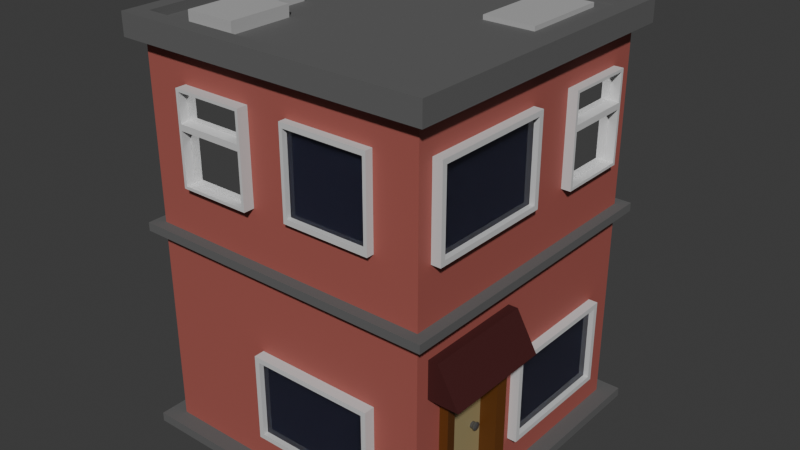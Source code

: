 # Source: Basic_House.blend  (saved by Blender 4.3.34; exported with 4.5.12 LTS)
import bpy
from mathutils import Matrix  # noqa: F401  (used for matrix-valued properties, if any)

bpy.ops.wm.read_factory_settings(use_empty=True)
scene = bpy.context.scene
scene.name = 'Scene'

# ---- collections
col_collection = bpy.data.collections.new('Collection'); scene.collection.children.link(col_collection)

# ---- materials (node trees are filled in below, after node groups)
mat_building = bpy.data.materials.new('Building')
mat_window_sill = bpy.data.materials.new('Window Sill')
mat_window = bpy.data.materials.new('Window')
mat_foundation = bpy.data.materials.new('Foundation')
mat_boxes = bpy.data.materials.new('Boxes')
mat_frame = bpy.data.materials.new('Frame')
mat_door = bpy.data.materials.new('Door')
mat_handle = bpy.data.materials.new('Handle')
mat_cover = bpy.data.materials.new('Cover')

# ---- material node trees
mat_building.use_nodes = True; mat_building.node_tree.nodes.clear()
_N = mat_building.node_tree.nodes; _L = mat_building.node_tree.links
n0 = _N.new('ShaderNodeBsdfPrincipled'); n0.name = 'Principled BSDF'; n0.location = (10, 300)
n0.inputs[0].default_value = (0.3784, 0.09809, 0.08064, 1.0)
n0.inputs[2].default_value = 0.6529
n1 = _N.new('ShaderNodeOutputMaterial'); n1.name = 'Material Output'; n1.location = (300, 300)
_L.new(n0.outputs[0], n1.inputs[0])
n1.is_active_output = True
mat_window_sill.use_nodes = True; mat_window_sill.node_tree.nodes.clear()
_N = mat_window_sill.node_tree.nodes; _L = mat_window_sill.node_tree.links
n0 = _N.new('ShaderNodeBsdfPrincipled'); n0.name = 'Principled BSDF'; n0.location = (10, 300)
n0.inputs[0].default_value = (0.6376, 0.6376, 0.6376, 1.0)
n1 = _N.new('ShaderNodeOutputMaterial'); n1.name = 'Material Output'; n1.location = (300, 300)
_L.new(n0.outputs[0], n1.inputs[0])
n1.is_active_output = True
mat_window.use_nodes = True; mat_window.node_tree.nodes.clear()
_N = mat_window.node_tree.nodes; _L = mat_window.node_tree.links
n0 = _N.new('ShaderNodeBsdfPrincipled'); n0.name = 'Principled BSDF'; n0.location = (10, 300)
n0.inputs[0].default_value = (0.08943, 0.3421, 0.8004, 1.0)
n0.inputs[2].default_value = 0.0
n0.inputs[18].default_value = 1.0
n1 = _N.new('ShaderNodeOutputMaterial'); n1.name = 'Material Output'; n1.location = (300, 300)
_L.new(n0.outputs[0], n1.inputs[0])
n1.is_active_output = True
mat_foundation.use_nodes = True; mat_foundation.node_tree.nodes.clear()
_N = mat_foundation.node_tree.nodes; _L = mat_foundation.node_tree.links
n0 = _N.new('ShaderNodeBsdfPrincipled'); n0.name = 'Principled BSDF'; n0.location = (10, 300)
n0.inputs[0].default_value = (0.117, 0.117, 0.117, 1.0)
n0.inputs[2].default_value = 0.7962
n1 = _N.new('ShaderNodeOutputMaterial'); n1.name = 'Material Output'; n1.location = (300, 300)
_L.new(n0.outputs[0], n1.inputs[0])
n1.is_active_output = True
mat_boxes.use_nodes = True; mat_boxes.node_tree.nodes.clear()
_N = mat_boxes.node_tree.nodes; _L = mat_boxes.node_tree.links
n0 = _N.new('ShaderNodeBsdfPrincipled'); n0.name = 'Principled BSDF'; n0.location = (10, 300)
n0.inputs[0].default_value = (0.4293, 0.4293, 0.4293, 1.0)
n0.inputs[2].default_value = 0.7962
n1 = _N.new('ShaderNodeOutputMaterial'); n1.name = 'Material Output'; n1.location = (300, 300)
_L.new(n0.outputs[0], n1.inputs[0])
n1.is_active_output = True
mat_frame.use_nodes = True; mat_frame.node_tree.nodes.clear()
_N = mat_frame.node_tree.nodes; _L = mat_frame.node_tree.links
n0 = _N.new('ShaderNodeBsdfPrincipled'); n0.name = 'Principled BSDF'; n0.location = (10, 300)
n0.inputs[0].default_value = (0.117, 0.03624, 0.00216, 1.0)
n0.inputs[2].default_value = 0.6146
n1 = _N.new('ShaderNodeOutputMaterial'); n1.name = 'Material Output'; n1.location = (300, 300)
_L.new(n0.outputs[0], n1.inputs[0])
n1.is_active_output = True
mat_door.use_nodes = True; mat_door.node_tree.nodes.clear()
_N = mat_door.node_tree.nodes; _L = mat_door.node_tree.links
n0 = _N.new('ShaderNodeBsdfPrincipled'); n0.name = 'Principled BSDF'; n0.location = (10, 300)
n0.inputs[0].default_value = (0.3544, 0.2877, 0.142, 1.0)
n1 = _N.new('ShaderNodeOutputMaterial'); n1.name = 'Material Output'; n1.location = (300, 300)
_L.new(n0.outputs[0], n1.inputs[0])
n1.is_active_output = True
mat_handle.use_nodes = True; mat_handle.node_tree.nodes.clear()
_N = mat_handle.node_tree.nodes; _L = mat_handle.node_tree.links
n0 = _N.new('ShaderNodeBsdfPrincipled'); n0.name = 'Principled BSDF'; n0.location = (10, 300)
n0.inputs[0].default_value = (0.1255, 0.1255, 0.1255, 1.0)
n0.inputs[1].default_value = 0.4777
n0.inputs[2].default_value = 0.1561
n1 = _N.new('ShaderNodeOutputMaterial'); n1.name = 'Material Output'; n1.location = (300, 300)
_L.new(n0.outputs[0], n1.inputs[0])
n1.is_active_output = True
mat_cover.use_nodes = True; mat_cover.node_tree.nodes.clear()
_N = mat_cover.node_tree.nodes; _L = mat_cover.node_tree.links
n0 = _N.new('ShaderNodeBsdfPrincipled'); n0.name = 'Principled BSDF'; n0.location = (10, 300)
n0.inputs[0].default_value = (0.0509, 0.003313, 0.003313, 1.0)
n0.inputs[2].default_value = 0.8312
n1 = _N.new('ShaderNodeOutputMaterial'); n1.name = 'Material Output'; n1.location = (300, 300)
_L.new(n0.outputs[0], n1.inputs[0])
n1.is_active_output = True

# ---- world
world_world = bpy.data.worlds.new('World'); scene.world = world_world
world_world.use_nodes = True; world_world.node_tree.nodes.clear()
_N = world_world.node_tree.nodes; _L = world_world.node_tree.links
n0 = _N.new('ShaderNodeOutputWorld'); n0.name = 'World Output'; n0.location = (300, 300)
n1 = _N.new('ShaderNodeBackground'); n1.name = 'Background'; n1.location = (10, 300)
n1.inputs[0].default_value = (0.05088, 0.05088, 0.05088, 1.0)
_L.new(n1.outputs[0], n0.inputs[0])
n0.is_active_output = True
world_world.color = (0.05088, 0.05088, 0.05088)
world_world.sun_shadow_jitter_overblur = 0.0

# ---- meshes
me_cube = bpy.data.meshes.new('Cube')
me_cube.from_pydata([(-1.0, -1.0, 0.005343), (-1.0, -1.0, 2.633), (-1.0, 1.0, 0.005343), (-1.0, 1.0, 2.633), (1.0, -1.0, 0.005343), (1.0, -1.0, 2.633), (1.0, 1.0, 0.005343), (1.0, 1.0, 2.633), (-1.111, -1.111, 0.005343), (-1.111, 1.111, 0.005343), (1.111, -1.111, 0.005343), (1.111, 1.111, 0.005343), (-1.111, -1.111, 0.005343), (-1.111, 1.111, 0.005343), (1.111, -1.111, 0.005343), (1.111, 1.111, 0.005343), (-1.111, -1.111, -0.05786), (-1.111, 1.111, -0.05786), (1.111, -1.111, -0.05786), (1.111, 1.111, -0.05786), (-1.0, -1.0, 1.448), (-1.0, 1.0, 1.448), (1.0, 1.0, 1.448), (1.0, -1.0, 1.448), (-1.0, 1.0, 1.39), (1.0, 1.0, 1.39), (1.0, -1.0, 1.39), (-1.0, -1.0, 1.39), (-1.075, -1.075, 1.39), (-1.075, -1.075, 1.448), (1.075, -1.075, 1.448), (1.075, 1.075, 1.448), (-1.075, 1.075, 1.448), (-1.075, 1.075, 1.39), (1.075, 1.075, 1.39), (1.075, -1.075, 1.39), (-1.088, -1.088, 2.633), (-1.088, 1.088, 2.633), (1.088, 1.088, 2.633), (1.088, -1.088, 2.633), (-0.9782, -0.9782, 2.785), (-0.9782, 0.9782, 2.785), (0.9782, 0.9782, 2.785), (0.9782, -0.9782, 2.785), (-1.088, -1.088, 2.785), (-1.088, 1.088, 2.785), (1.088, 1.088, 2.785), (1.088, -1.088, 2.785), (-0.9782, -0.9782, 2.727), (-0.9782, 0.9782, 2.727), (0.9782, 0.9782, 2.727), (0.9782, -0.9782, 2.727), (-0.4101, -0.4348, 2.807), (-0.4101, -0.8775, 2.807), (-0.7612, -0.8775, 2.807), (-0.7612, -0.4348, 2.807), (-0.4101, -0.4348, 2.713), (-0.4101, -0.8775, 2.713), (-0.7612, -0.8775, 2.713), (-0.7612, -0.4348, 2.713), (-0.5794, -0.1368, 2.791), (-0.5794, -0.3511, 2.791), (-0.7494, -0.3511, 2.791), (-0.7494, -0.1368, 2.791), (-0.5794, -0.1368, 2.708), (-0.5794, -0.3511, 2.708), (-0.7494, -0.3511, 2.708), (-0.7494, -0.1368, 2.708), (-0.6681, 1.055, 0.2414), (-0.6681, 1.055, 0.8391), (0.7072, 1.055, 0.2414), (0.7072, 1.055, 0.8391), (-0.615, 1.055, 0.2753), (0.654, 1.055, 0.2753), (0.654, 1.055, 0.8052), (-0.615, 1.055, 0.8052), (-0.615, 1.019, 0.2753), (0.654, 1.019, 0.2753), (0.654, 1.019, 0.8052), (-0.615, 1.019, 0.8052), (0.8156, 0.8562, 2.757), (0.8156, 0.2345, 2.757), (0.4644, 0.2345, 2.757), (0.4644, 0.8562, 2.757), (0.8156, 0.2345, 2.644), (0.8156, 0.8562, 2.644), (0.4644, 0.2345, 2.644), (0.4644, 0.8562, 2.644), (-1.0, -0.7583, 0.005343), (-1.0, -0.7583, 2.633), (1.0, -0.7583, 0.005343), (1.0, -0.7583, 2.633), (-1.111, -0.8427, 0.005343), (1.111, -0.8427, 0.005343), (-1.111, -0.8427, 0.005343), (1.111, -0.8427, 0.005343), (-1.111, -0.8427, -0.05786), (1.111, -0.8427, -0.05786), (1.0, -0.7583, 1.448), (-1.0, -0.7583, 1.448), (-1.0, -0.7583, 1.39), (1.0, -0.7583, 1.39), (1.075, -0.8154, 1.448), (-1.075, -0.8154, 1.448), (-1.075, -0.8154, 1.39), (1.075, -0.8154, 1.39), (-1.088, -0.8254, 2.633), (1.088, -0.8254, 2.633), (-1.088, -0.8254, 2.785), (1.088, -0.8254, 2.785), (-0.9782, -0.7418, 2.785), (0.9782, -0.7418, 2.785), (-0.9782, -0.7418, 2.727), (0.9782, -0.7418, 2.727), (-1.0, -0.2748, 2.633), (1.0, -0.2748, 0.005343), (1.111, -0.3054, 0.005343), (1.111, -0.3054, 0.005343), (1.111, -0.3054, -0.05786), (-1.0, -0.2748, 1.448), (-1.0, -0.2748, 1.39), (-1.075, -0.2955, 1.448), (-1.075, -0.2955, 1.39), (-1.088, -0.2991, 2.633), (-1.088, -0.2991, 2.785), (-0.9782, -0.2688, 2.785), (-0.9782, -0.2688, 2.727), (-1.0, -0.2748, 0.005343), (1.0, -0.2748, 2.633), (-1.111, -0.3054, 0.005343), (-1.111, -0.3054, 0.005343), (-1.111, -0.3054, -0.05786), (1.0, -0.2748, 1.448), (1.0, -0.2748, 1.39), (1.075, -0.2955, 1.448), (1.075, -0.2955, 1.39), (1.088, -0.2991, 2.633), (1.088, -0.2991, 2.785), (0.9782, -0.2688, 2.785), (0.9782, -0.2688, 2.727), (-1.0, 1.0, 0.9193), (1.0, 1.0, 0.9193), (1.0, -1.0, 0.9193), (-1.0, -1.0, 0.9193), (1.0, -0.7583, 0.9193), (-1.0, -0.7583, 0.9193), (1.0, -0.2748, 0.9193), (-1.0, -0.2748, 0.9193), (0.9308, -0.7583, 0.9193), (0.9308, -0.7583, 0.005343), (0.9308, -0.2748, 0.005343), (0.9308, -0.2748, 0.9193), (0.871, -0.7997, -0.04416), (0.871, -0.2334, -0.04416), (0.871, -0.7997, 0.9688), (0.871, -0.2334, 0.9688), (1.06, -0.7997, 0.9688), (1.06, -0.7997, -0.04416), (1.06, -0.2334, -0.04416), (1.06, -0.2334, 0.9688), (0.871, -0.7997, 0.9688), (0.871, -0.7997, -0.01548), (0.871, -0.2334, 0.9688), (0.871, -0.2334, -0.01548), (1.06, -0.7997, 0.9688), (1.06, -0.7997, -0.01548), (1.06, -0.2334, 0.9688), (1.06, -0.2334, -0.01548), (0.8817, -0.7232, 0.9114), (0.8817, -0.7232, -0.01548), (0.8817, -0.3098, 0.9114), (0.8817, -0.3098, -0.01548), (1.049, -0.7232, 0.9114), (1.049, -0.7232, -0.01548), (1.049, -0.3098, 0.9114), (1.049, -0.3098, -0.01548), (0.8886, -0.3642, 0.4799), (0.9348, -0.3642, 0.4799), (0.8886, -0.371, 0.4636), (0.9348, -0.371, 0.4636), (0.8886, -0.3873, 0.4568), (0.9348, -0.3873, 0.4568), (0.8886, -0.4037, 0.4636), (0.9348, -0.4037, 0.4636), (0.8886, -0.4104, 0.4799), (0.9348, -0.4104, 0.4799), (0.8886, -0.4037, 0.4963), (0.9348, -0.4037, 0.4963), (0.8886, -0.3873, 0.503), (0.9348, -0.3873, 0.503), (0.8886, -0.371, 0.4963), (0.9348, -0.371, 0.4963), (0.9348, -0.371, 0.4636), (0.9348, -0.3642, 0.4799), (0.9348, -0.3873, 0.4568), (0.9348, -0.4037, 0.4636), (0.9348, -0.4104, 0.4799), (0.9348, -0.4037, 0.4963), (0.9348, -0.3873, 0.503), (0.9348, -0.371, 0.4963), (0.9348, -0.371, 0.4636), (0.9348, -0.3642, 0.4799), (0.9348, -0.3873, 0.4568), (0.9348, -0.4037, 0.4636), (0.9348, -0.4104, 0.4799), (0.9348, -0.4037, 0.4963), (0.9348, -0.3873, 0.503), (0.9348, -0.371, 0.4963), (0.9466, -0.371, 0.4636), (0.9466, -0.3642, 0.4799), (0.9466, -0.3873, 0.4568), (0.9466, -0.4037, 0.4636), (0.9466, -0.4104, 0.4799), (0.9466, -0.4037, 0.4963), (0.9466, -0.3873, 0.503), (0.9466, -0.371, 0.4963), (0.9466, -0.371, 0.4636), (0.9466, -0.3642, 0.4799), (0.9466, -0.3873, 0.4568), (0.9466, -0.4037, 0.4636), (0.9466, -0.4104, 0.4799), (0.9466, -0.4037, 0.4963), (0.9466, -0.3873, 0.503), (0.9466, -0.371, 0.4963), (0.9466, -0.371, 0.4636), (0.9466, -0.3642, 0.4799), (0.9466, -0.3873, 0.4568), (0.9466, -0.4037, 0.4636), (0.9466, -0.4104, 0.4799), (0.9466, -0.4037, 0.4963), (0.9466, -0.3873, 0.503), (0.9466, -0.371, 0.4963), (0.9541, -0.367, 0.4596), (0.9541, -0.3586, 0.4799), (0.9541, -0.3873, 0.4512), (0.9541, -0.4077, 0.4596), (0.9541, -0.4161, 0.4799), (0.9541, -0.4077, 0.5002), (0.9541, -0.3873, 0.5087), (0.9541, -0.367, 0.5002), (0.9649, -0.367, 0.4596), (0.9649, -0.3586, 0.4799), (0.9649, -0.3873, 0.4512), (0.9649, -0.4077, 0.4596), (0.9649, -0.4161, 0.4799), (0.9649, -0.4077, 0.5002), (0.9649, -0.3873, 0.5087), (0.9649, -0.367, 0.5002), (0.9709, -0.3775, 0.47), (0.9709, -0.3734, 0.4799), (0.9709, -0.3873, 0.4659), (0.9709, -0.3972, 0.47), (0.9709, -0.4013, 0.4799), (0.9709, -0.3972, 0.4898), (0.9709, -0.3873, 0.4939), (0.9709, -0.3775, 0.4898), (1.064, -0.1024, 0.8391), (1.064, -0.1024, 0.2414), (1.064, 0.7757, 0.8391), (1.064, 0.7757, 0.2414), (1.064, 0.7418, 0.8052), (1.064, -0.06846, 0.8052), (1.064, -0.06846, 0.2753), (1.064, 0.7418, 0.2753), (1.028, 0.7418, 0.8052), (1.028, -0.06846, 0.8052), (1.028, -0.06846, 0.2753), (1.028, 0.7418, 0.2753), (0.6788, -0.1024, 0.8391), (0.6788, -0.1024, 0.2414), (0.6788, 0.7757, 0.8391), (0.6788, 0.7757, 0.2414), (0.7072, 0.6698, 0.8391), (0.7072, 0.6698, 0.2414), (-0.6681, 0.6698, 0.8391), (-0.6681, 0.6698, 0.2414), (-0.6886, -0.6557, 0.3033), (-0.6886, -0.6557, 0.901), (-0.6886, 0.7196, 0.3033), (-0.6886, 0.7196, 0.901), (-1.038, -0.6026, 0.8671), (-1.038, 0.6665, 0.8671), (-1.038, 0.6665, 0.3372), (-1.038, -0.6026, 0.3372), (-1.073, -0.6026, 0.8671), (-1.073, 0.6665, 0.8671), (-1.073, 0.6665, 0.3372), (-1.073, -0.6026, 0.3372), (-1.073, 0.7196, 0.901), (-1.073, 0.7196, 0.3033), (-1.073, -0.6557, 0.901), (-1.073, -0.6557, 0.3033), (-0.1867, -1.073, 0.8391), (-0.1867, -1.073, 0.2414), (0.6914, -1.073, 0.8391), (0.6914, -1.073, 0.2414), (0.6574, -1.073, 0.8052), (-0.1528, -1.073, 0.8052), (-0.1528, -1.073, 0.2753), (0.6574, -1.073, 0.2753), (0.6574, -1.038, 0.8052), (-0.1528, -1.038, 0.8052), (-0.1528, -1.038, 0.2753), (0.6574, -1.038, 0.2753), (-0.1867, -0.688, 0.8391), (-0.1867, -0.688, 0.2414), (0.6914, -0.688, 0.8391), (0.6914, -0.688, 0.2414), (-0.6163, 0.6611, 1.813), (-0.6163, 0.6611, 2.411), (0.2618, 0.6611, 1.813), (0.2618, 0.6611, 2.411), (-0.5824, 1.011, 1.847), (0.2279, 1.011, 1.847), (0.2279, 1.011, 2.377), (-0.5824, 1.011, 2.377), (-0.5824, 1.046, 1.847), (0.2279, 1.046, 1.847), (0.2279, 1.046, 2.377), (-0.5824, 1.046, 2.377), (-0.6163, 1.046, 1.813), (-0.6163, 1.046, 2.411), (0.2618, 1.046, 1.813), (0.2618, 1.046, 2.411), (0.7045, -0.6673, 1.813), (0.7045, -0.6673, 2.411), (0.1012, -0.6673, 1.813), (0.1012, -0.6673, 2.411), (0.6812, -1.017, 1.847), (0.1245, -1.017, 1.847), (0.1245, -1.017, 2.377), (0.6812, -1.017, 2.377), (0.6812, -1.052, 1.847), (0.1245, -1.052, 1.847), (0.1245, -1.052, 2.377), (0.6812, -1.052, 2.377), (0.7045, -1.052, 1.813), (0.7045, -1.052, 2.411), (0.1012, -1.052, 1.813), (0.1012, -1.052, 2.411), (-0.6689, -1.075, 2.397), (-0.206, -1.075, 2.397), (-0.6882, -0.6901, 2.416), (-0.1868, -0.6901, 2.416), (-0.206, -1.075, 1.815), (-0.6689, -1.075, 1.815), (-0.6882, -0.6901, 1.796), (-0.1868, -0.6901, 1.796), (-0.206, -1.075, 2.204), (-0.6689, -1.075, 2.204), (-0.6882, -0.6901, 2.194), (-0.1868, -0.6901, 2.194), (-0.206, -1.075, 2.162), (-0.6689, -1.075, 2.162), (-0.6882, -0.6901, 2.169), (-0.1868, -0.6901, 2.169), (-0.1868, -1.075, 2.416), (-0.6882, -1.075, 2.416), (-0.1868, -1.075, 1.796), (-0.6882, -1.075, 1.796), (-0.1868, -1.075, 2.169), (-0.6882, -1.075, 2.194), (-0.1868, -1.075, 2.194), (-0.6882, -1.075, 2.169), (-0.206, -1.015, 2.397), (-0.6689, -1.015, 2.397), (-0.206, -1.015, 1.815), (-0.6689, -1.015, 1.815), (-0.206, -1.015, 2.15), (-0.6689, -1.015, 2.214), (-0.206, -1.015, 2.214), (-0.6689, -1.015, 2.15), (0.6788, 0.8267, 2.169), (0.6788, 0.3252, 2.169), (1.064, 0.3445, 2.162), (1.064, 0.8074, 2.162), (0.6788, 0.8267, 2.194), (0.6788, 0.3252, 2.194), (1.064, 0.3445, 2.204), (1.064, 0.8074, 2.204), (0.6788, 0.8267, 1.796), (0.6788, 0.3252, 1.796), (1.064, 0.3445, 1.815), (1.064, 0.8074, 1.815), (0.6788, 0.8267, 2.416), (0.6788, 0.3252, 2.416), (1.064, 0.8074, 2.397), (1.064, 0.3445, 2.397), (1.064, -0.8966, 2.411), (1.064, -0.8966, 1.813), (1.064, -0.01847, 2.411), (1.064, -0.01847, 1.813), (1.064, -0.05238, 2.377), (1.064, -0.8626, 2.377), (1.064, -0.8626, 1.847), (1.064, -0.05238, 1.847), (1.028, -0.05238, 2.377), (1.028, -0.8626, 2.377), (1.028, -0.8626, 1.847), (1.028, -0.05238, 1.847), (0.6788, -0.8966, 2.411), (0.6788, -0.8966, 1.813), (0.6788, -0.01847, 2.411), (0.6788, -0.01847, 1.813), (1.064, 0.8267, 2.416), (1.064, 0.3252, 2.416), (1.064, 0.8267, 1.796), (1.064, 0.3252, 1.796), (1.064, 0.8267, 2.169), (1.064, 0.3252, 2.194), (1.064, 0.8267, 2.194), (1.064, 0.3252, 2.169), (1.004, 0.8074, 2.397), (1.004, 0.3445, 2.397), (1.004, 0.8074, 1.815), (1.004, 0.3445, 1.815), (1.004, 0.8074, 2.15), (1.004, 0.3445, 2.214), (1.004, 0.8074, 2.214), (1.004, 0.3445, 2.15), (-0.6886, -0.6557, 1.823), (-0.6886, -0.6557, 2.421), (-0.6886, 0.7196, 1.823), (-0.6886, 0.7196, 2.421), (-1.038, -0.6026, 2.387), (-1.038, 0.6665, 2.387), (-1.038, 0.6665, 1.857), (-1.038, -0.6026, 1.857), (-1.073, -0.6026, 2.387), (-1.073, 0.6665, 2.387), (-1.073, 0.6665, 1.857), (-1.073, -0.6026, 1.857), (-1.073, 0.7196, 2.421), (-1.073, 0.7196, 1.823), (-1.073, -0.6557, 2.421), (-1.073, -0.6557, 1.823), (1.064, -0.9081, 1.239), (1.064, -0.1652, 1.239), (1.208, -0.9081, 0.9832), (1.208, -0.1652, 0.9832), (0.7654, -0.1652, 1.239), (0.7654, -0.9081, 1.239), (0.91, -0.9081, 0.9832), (0.91, -0.1652, 0.9832), (1.06, -0.19, 1.2), (1.06, -0.8833, 1.2), (1.18, -0.8833, 0.9864), (1.18, -0.19, 0.9864), (0.8115, -0.19, 1.2), (0.8115, -0.8833, 1.2), (0.9319, -0.8833, 0.9864), (0.9319, -0.19, 0.9864)], [], [(119, 114, 3, 21), (21, 3, 7, 22), (98, 91, 5, 23), (23, 5, 1, 20), (4, 0, 8, 10), (89, 1, 36, 106), (2, 6, 11, 9), (127, 2, 9, 129), (90, 4, 10, 93), (93, 10, 14, 95), (129, 9, 13, 130), (10, 8, 12, 14), (9, 11, 15, 13), (14, 12, 16, 18), (13, 15, 19, 17), (95, 14, 18, 97), (130, 13, 17, 131), (100, 27, 28, 104), (133, 25, 34, 135), (98, 23, 30, 102), (119, 21, 32, 121), (147, 120, 24, 140), (140, 24, 25, 141), (144, 101, 26, 142), (142, 26, 27, 143), (35, 30, 29, 28), (105, 102, 30, 35), (33, 32, 31, 34), (122, 121, 32, 33), (21, 22, 31, 32), (27, 26, 35, 28), (23, 20, 29, 30), (25, 24, 33, 34), (136, 38, 46, 137), (1, 5, 39, 36), (7, 3, 37, 38), (128, 7, 38, 136), (40, 43, 51, 48), (106, 36, 44, 108), (36, 39, 47, 44), (38, 37, 45, 46), (125, 41, 45, 124), (41, 42, 46, 45), (111, 43, 47, 109), (43, 40, 44, 47), (113, 112, 48, 51), (42, 41, 49, 50), (138, 42, 50, 139), (110, 40, 48, 112), (54, 55, 52, 53), (58, 57, 56, 59), (53, 52, 56, 57), (52, 55, 59, 56), (54, 53, 57, 58), (55, 54, 58, 59), (62, 61, 60, 63), (66, 67, 64, 65), (62, 63, 67, 66), (60, 61, 65, 64), (63, 60, 64, 67), (61, 62, 66, 65), (72, 75, 79, 76), (74, 75, 69, 71), (73, 74, 71, 70), (82, 81, 80, 83), (86, 87, 85, 84), (80, 81, 84, 85), (83, 80, 85, 87), (81, 82, 86, 84), (82, 83, 87, 86), (125, 110, 112, 126), (43, 111, 113, 51), (139, 126, 112, 113), (138, 111, 109, 137), (40, 110, 108, 44), (123, 106, 108, 124), (5, 91, 107, 39), (39, 107, 109, 47), (28, 29, 103, 104), (135, 134, 102, 105), (146, 133, 101, 144), (143, 27, 100, 145), (20, 99, 103, 29), (132, 98, 102, 134), (26, 101, 105, 35), (120, 100, 104, 122), (12, 94, 96, 16), (117, 95, 97, 118), (8, 92, 94, 12), (116, 93, 95, 117), (115, 90, 93, 116), (0, 88, 92, 8), (114, 89, 106, 123), (132, 128, 91, 98), (20, 1, 89, 99), (22, 7, 128, 132), (3, 114, 123, 37), (6, 115, 116, 11), (11, 116, 117, 15), (15, 117, 118, 19), (24, 120, 122, 33), (22, 132, 134, 31), (141, 25, 133, 146), (34, 31, 134, 135), (37, 123, 124, 45), (42, 138, 137, 46), (50, 49, 126, 139), (41, 125, 126, 49), (111, 138, 139, 113), (110, 125, 124, 108), (91, 128, 136, 107), (107, 136, 137, 109), (104, 103, 121, 122), (145, 100, 120, 147), (99, 119, 121, 103), (101, 133, 135, 105), (94, 130, 131, 96), (92, 129, 130, 94), (88, 127, 129, 92), (99, 89, 114, 119), (88, 145, 147, 127), (6, 141, 146, 115), (0, 143, 145, 88), (90, 115, 150, 149), (4, 142, 143, 0), (90, 144, 142, 4), (2, 140, 141, 6), (127, 147, 140, 2), (150, 151, 148, 149), (115, 146, 151, 150), (144, 90, 149, 148), (146, 144, 148, 151), (153, 158, 159, 155), (154, 156, 157, 152), (155, 159, 156, 154), (162, 160, 168, 170), (166, 167, 175, 174), (167, 163, 171, 175), (156, 159, 166, 164), (157, 156, 164, 165), (153, 155, 162, 163), (158, 153, 163, 167), (159, 158, 167, 166), (155, 154, 160, 162), (154, 152, 161, 160), (152, 157, 165, 161), (171, 170, 174, 175), (168, 169, 173, 172), (170, 168, 172, 174), (160, 161, 169, 168), (161, 165, 173, 169), (164, 166, 174, 172), (165, 164, 172, 173), (163, 162, 170, 171), (176, 177, 179, 178), (178, 179, 181, 180), (180, 181, 183, 182), (182, 183, 185, 184), (184, 185, 187, 186), (186, 187, 189, 188), (191, 189, 198, 199), (188, 189, 191, 190), (190, 191, 177, 176), (176, 178, 180, 182, 184, 186, 188, 190), (193, 199, 207, 201), (181, 179, 192, 194), (187, 185, 196, 197), (177, 191, 199, 193), (179, 177, 193, 192), (183, 181, 194, 195), (189, 187, 197, 198), (185, 183, 195, 196), (205, 204, 212, 213), (198, 197, 205, 206), (196, 195, 203, 204), (194, 192, 200, 202), (199, 198, 206, 207), (197, 196, 204, 205), (195, 194, 202, 203), (192, 193, 201, 200), (215, 214, 222, 223), (203, 202, 210, 211), (200, 201, 209, 208), (201, 207, 215, 209), (206, 205, 213, 214), (204, 203, 211, 212), (202, 200, 208, 210), (207, 206, 214, 215), (222, 221, 229, 230), (213, 212, 220, 221), (211, 210, 218, 219), (208, 209, 217, 216), (209, 215, 223, 217), (214, 213, 221, 222), (212, 211, 219, 220), (210, 208, 216, 218), (224, 225, 233, 232), (220, 219, 227, 228), (218, 216, 224, 226), (223, 222, 230, 231), (221, 220, 228, 229), (219, 218, 226, 227), (216, 217, 225, 224), (217, 223, 231, 225), (239, 238, 246, 247), (225, 231, 239, 233), (230, 229, 237, 238), (228, 227, 235, 236), (226, 224, 232, 234), (231, 230, 238, 239), (229, 228, 236, 237), (227, 226, 234, 235), (242, 240, 248, 250), (237, 236, 244, 245), (235, 234, 242, 243), (232, 233, 241, 240), (233, 239, 247, 241), (238, 237, 245, 246), (236, 235, 243, 244), (234, 232, 240, 242), (248, 249, 255, 254, 253, 252, 251, 250), (247, 246, 254, 255), (245, 244, 252, 253), (243, 242, 250, 251), (240, 241, 249, 248), (241, 247, 255, 249), (246, 245, 253, 254), (244, 243, 251, 252), (263, 260, 264, 267), (261, 260, 258, 256), (262, 261, 256, 257), (263, 262, 257, 259), (260, 263, 259, 258), (265, 266, 267, 264), (261, 262, 266, 265), (262, 263, 267, 266), (260, 261, 265, 264), (258, 259, 271, 270), (257, 256, 268, 269), (259, 257, 269, 271), (256, 258, 270, 268), (72, 73, 70, 68), (75, 72, 68, 69), (78, 77, 76, 79), (74, 73, 77, 78), (73, 72, 76, 77), (75, 74, 78, 79), (69, 68, 275, 274), (70, 71, 272, 273), (68, 70, 273, 275), (71, 69, 274, 272), (284, 287, 291, 290), (286, 287, 283, 282), (281, 282, 283, 280), (290, 291, 276, 277), (291, 289, 278, 276), (287, 284, 280, 283), (286, 285, 288, 289), (287, 286, 289, 291), (285, 284, 290, 288), (288, 290, 277, 279), (285, 286, 282, 281), (289, 288, 279, 278), (284, 285, 281, 280), (299, 296, 300, 303), (297, 296, 294, 292), (298, 297, 292, 293), (299, 298, 293, 295), (296, 299, 295, 294), (301, 302, 303, 300), (297, 298, 302, 301), (298, 299, 303, 302), (296, 297, 301, 300), (294, 295, 307, 306), (293, 292, 304, 305), (295, 293, 305, 307), (292, 294, 306, 304), (323, 321, 309, 311), (320, 322, 310, 308), (322, 323, 311, 310), (321, 320, 308, 309), (319, 318, 314, 315), (317, 316, 312, 313), (318, 317, 313, 314), (314, 313, 312, 315), (319, 316, 320, 321), (316, 317, 322, 320), (317, 318, 323, 322), (318, 319, 321, 323), (316, 319, 315, 312), (339, 337, 325, 327), (336, 338, 326, 324), (338, 339, 327, 326), (337, 336, 324, 325), (335, 334, 330, 331), (333, 332, 328, 329), (334, 333, 329, 330), (330, 329, 328, 331), (335, 332, 336, 337), (332, 333, 338, 336), (333, 334, 339, 338), (334, 335, 337, 339), (332, 335, 331, 328), (357, 342, 343, 356), (359, 358, 347, 346), (348, 349, 369, 370), (354, 363, 359, 346), (355, 354, 346, 347), (360, 355, 347, 358), (356, 343, 351, 362), (343, 342, 350, 351), (342, 357, 361, 350), (353, 352, 368, 371), (362, 351, 355, 360), (351, 350, 354, 355), (350, 361, 363, 354), (361, 362, 360, 363), (341, 340, 357, 356), (345, 344, 358, 359), (344, 352, 360, 358), (340, 349, 361, 357), (348, 341, 356, 362), (349, 348, 362, 361), (353, 345, 359, 363), (352, 353, 363, 360), (371, 368, 366, 367), (365, 364, 370, 369), (349, 340, 365, 369), (344, 345, 367, 366), (345, 353, 371, 367), (341, 348, 370, 364), (352, 344, 366, 368), (340, 341, 364, 365), (377, 409, 411, 373), (376, 377, 373, 372), (410, 376, 372, 408), (374, 375, 416, 419), (385, 405, 409, 377), (384, 385, 377, 376), (404, 384, 376, 410), (408, 372, 380, 406), (372, 373, 381, 380), (373, 411, 407, 381), (379, 378, 417, 418), (407, 406, 380, 381), (405, 385, 384, 404), (395, 392, 396, 399), (393, 392, 390, 388), (394, 393, 388, 389), (395, 394, 389, 391), (392, 395, 391, 390), (397, 398, 399, 396), (393, 394, 398, 397), (394, 395, 399, 398), (392, 393, 397, 396), (390, 391, 403, 402), (389, 388, 400, 401), (391, 389, 401, 403), (388, 390, 402, 400), (409, 410, 408, 411), (386, 387, 405, 404), (382, 383, 406, 407), (383, 375, 408, 406), (387, 378, 409, 405), (379, 386, 404, 410), (378, 379, 410, 409), (374, 382, 407, 411), (375, 374, 411, 408), (419, 416, 414, 415), (413, 412, 418, 417), (378, 387, 413, 417), (383, 382, 415, 414), (382, 374, 419, 415), (386, 379, 418, 412), (375, 383, 414, 416), (387, 386, 412, 413), (428, 431, 435, 434), (430, 431, 427, 426), (425, 426, 427, 424), (434, 435, 420, 421), (435, 433, 422, 420), (431, 428, 424, 427), (430, 429, 432, 433), (431, 430, 433, 435), (429, 428, 434, 432), (432, 434, 421, 423), (429, 430, 426, 425), (433, 432, 423, 422), (428, 429, 425, 424), (439, 437, 436, 438), (443, 442, 441, 440), (439, 443, 440, 437), (437, 440, 441, 436), (436, 441, 442, 438), (447, 446, 445, 444), (451, 448, 449, 450), (447, 444, 448, 451), (444, 445, 449, 448), (445, 446, 450, 449), (438, 442, 450, 446), (443, 439, 447, 451), (442, 443, 451, 450), (439, 438, 446, 447)])
me_cube.polygons.foreach_set('material_index', [0, 0, 0, 0, 3, 3, 3, 3, 3, 0, 0, 0, 0, 3, 3, 3, 3, 3, 3, 3, 3, 0, 0, 0, 0, 3, 3, 3, 3, 3, 3, 3, 3, 3, 3, 3, 3, 3, 3, 3, 3, 3, 3, 3, 3, 3, 3, 3, 3, 4, 4, 4, 4, 4, 4, 4, 4, 4, 4, 4, 4, 1, 1, 1, 4, 4, 4, 4, 4, 4, 3, 3, 3, 3, 3, 3, 3, 3, 3, 3, 0, 0, 3, 3, 3, 3, 3, 3, 0, 0, 3, 3, 3, 0, 0, 0, 3, 3, 0, 3, 3, 3, 0, 3, 3, 3, 3, 3, 3, 3, 3, 3, 3, 0, 3, 3, 3, 0, 3, 0, 0, 0, 0, 3, 0, 0, 0, 0, 6, 0, 0, 0, 5, 5, 5, 5, 5, 5, 5, 5, 5, 5, 5, 5, 5, 5, 5, 5, 5, 5, 5, 5, 5, 5, 7, 7, 7, 7, 7, 7, 7, 7, 7, 7, 7, 7, 7, 7, 7, 7, 7, 7, 7, 7, 7, 7, 7, 7, 7, 7, 7, 7, 7, 7, 7, 7, 7, 7, 7, 7, 7, 7, 7, 7, 7, 7, 7, 7, 7, 7, 7, 7, 7, 7, 7, 7, 7, 7, 7, 7, 7, 7, 7, 7, 7, 7, 7, 7, 7, 7, 7, 7, 7, 7, 7, 7, 7, 7, 1, 1, 1, 1, 1, 2, 1, 1, 1, 1, 1, 1, 1, 1, 1, 2, 1, 1, 1, 1, 1, 1, 1, 1, 1, 2, 1, 1, 1, 1, 1, 1, 1, 1, 1, 1, 1, 1, 1, 1, 1, 2, 1, 1, 1, 1, 1, 1, 1, 1, 1, 1, 1, 1, 1, 1, 2, 1, 1, 1, 1, 1, 1, 1, 1, 1, 1, 1, 1, 2, 1, 1, 1, 1, 1, 1, 1, 1, 1, 1, 1, 1, 1, 1, 1, 1, 1, 1, 1, 1, 1, 1, 1, 1, 1, 1, 1, 2, 2, 1, 1, 1, 1, 1, 1, 1, 1, 1, 1, 1, 1, 1, 1, 1, 1, 1, 1, 1, 1, 1, 1, 1, 1, 2, 1, 1, 1, 1, 1, 1, 1, 1, 1, 1, 1, 1, 1, 1, 1, 1, 2, 2, 1, 1, 1, 1, 1, 1, 1, 1, 2, 1, 1, 1, 1, 1, 1, 1, 1, 1, 1, 8, 8, 8, 8, 8, 8, 8, 8, 8, 8, 8, 8, 8, 8])
_uv = me_cube.uv_layers.new(name='UVMap')
_uv.uv.foreach_set('vector', [0.5122, 0.09065, 0.625, 0.09065, 0.625, 0.25, 0.5122, 0.25, 0.5122, 0.25, 0.625, 0.25, 0.625, 0.5, 0.5122, 0.5, 0.5122, 0.7198, 0.625, 0.7198, 0.625, 0.75, 0.5122, 0.75, 0.5122, 0.75, 0.625, 0.75, 0.625, 1.0, 0.5122, 1.0, 0.375, 0.75, 0.375, 1.0, 0.375, 1.0, 0.375, 0.75, 0.625, 0.03021, 0.625, 0.0, 0.625, 0.0, 0.625, 0.03021, 0.375, 0.25, 0.375, 0.5, 0.375, 0.5, 0.375, 0.25, 0.375, 0.09065, 0.375, 0.25, 0.375, 0.25, 0.375, 0.09065, 0.375, 0.7198, 0.375, 0.75, 0.375, 0.75, 0.375, 0.7198, 0.375, 0.7198, 0.375, 0.75, 0.375, 0.75, 0.375, 0.7198, 0.375, 0.09065, 0.375, 0.25, 0.375, 0.25, 0.375, 0.09065, 0.375, 0.75, 0.375, 1.0, 0.375, 1.0, 0.375, 0.75, 0.375, 0.25, 0.375, 0.5, 0.375, 0.5, 0.375, 0.25, 0.375, 0.75, 0.375, 1.0, 0.375, 1.0, 0.375, 0.75, 0.375, 0.25, 0.375, 0.5, 0.375, 0.5, 0.375, 0.25, 0.375, 0.7198, 0.375, 0.75, 0.375, 0.75, 0.375, 0.7198, 0.375, 0.09065, 0.375, 0.25, 0.375, 0.25, 0.375, 0.09065, 0.5067, 0.03021, 0.5067, 0.0, 0.5067, 0.0, 0.5067, 0.03021, 0.5067, 0.6593, 0.5067, 0.5, 0.5067, 0.5, 0.5067, 0.6593, 0.5122, 0.7198, 0.5122, 0.75, 0.5122, 0.75, 0.5122, 0.7198, 0.5122, 0.09065, 0.5122, 0.25, 0.5122, 0.25, 0.5122, 0.09065, 0.4619, 0.09065, 0.5067, 0.09065, 0.5067, 0.25, 0.4619, 0.25, 0.4619, 0.25, 0.5067, 0.25, 0.5067, 0.5, 0.4619, 0.5, 0.4619, 0.7198, 0.5067, 0.7198, 0.5067, 0.75, 0.4619, 0.75, 0.4619, 0.75, 0.5067, 0.75, 0.5067, 1.0, 0.4619, 1.0, 0.5067, 0.75, 0.5122, 0.75, 0.5122, 1.0, 0.5067, 1.0, 0.5067, 0.7198, 0.5122, 0.7198, 0.5122, 0.75, 0.5067, 0.75, 0.5067, 0.25, 0.5122, 0.25, 0.5122, 0.5, 0.5067, 0.5, 0.5067, 0.09065, 0.5122, 0.09065, 0.5122, 0.25, 0.5067, 0.25, 0.5122, 0.25, 0.5122, 0.5, 0.5122, 0.5, 0.5122, 0.25, 0.5067, 1.0, 0.5067, 0.75, 0.5067, 0.75, 0.5067, 1.0, 0.5122, 0.75, 0.5122, 1.0, 0.5122, 1.0, 0.5122, 0.75, 0.5067, 0.5, 0.5067, 0.25, 0.5067, 0.25, 0.5067, 0.5, 0.625, 0.6593, 0.625, 0.5, 0.625, 0.5, 0.625, 0.6593, 0.625, 1.0, 0.625, 0.75, 0.625, 0.75, 0.625, 1.0, 0.625, 0.5, 0.625, 0.25, 0.625, 0.25, 0.625, 0.5, 0.625, 0.6593, 0.625, 0.5, 0.625, 0.5, 0.625, 0.6593, 0.8623, 0.7373, 0.6377, 0.7373, 0.6377, 0.7373, 0.8623, 0.7373, 0.625, 0.03021, 0.625, 0.0, 0.625, 0.0, 0.625, 0.03021, 0.625, 1.0, 0.625, 0.75, 0.625, 0.75, 0.625, 1.0, 0.625, 0.5, 0.625, 0.25, 0.625, 0.25, 0.625, 0.5, 0.8623, 0.6559, 0.8623, 0.5127, 0.875, 0.5, 0.875, 0.6593, 0.8623, 0.5127, 0.6377, 0.5127, 0.625, 0.5, 0.875, 0.5, 0.6377, 0.7102, 0.6377, 0.7373, 0.625, 0.75, 0.625, 0.7198, 0.6377, 0.7373, 0.8623, 0.7373, 0.875, 0.75, 0.625, 0.75, 0.6377, 0.7102, 0.8623, 0.7102, 0.8623, 0.7373, 0.6377, 0.7373, 0.6377, 0.5127, 0.8623, 0.5127, 0.8623, 0.5127, 0.6377, 0.5127, 0.6377, 0.6559, 0.6377, 0.5127, 0.6377, 0.5127, 0.6377, 0.6559, 0.8623, 0.7102, 0.8623, 0.7373, 0.8623, 0.7373, 0.8623, 0.7102, 0.6377, 0.5127, 0.6377, 0.7373, 0.8623, 0.7373, 0.8623, 0.5127, 0.6377, 0.5127, 0.8623, 0.5127, 0.8623, 0.7373, 0.6377, 0.7373, 0.8623, 0.5127, 0.8623, 0.7373, 0.8623, 0.7373, 0.8623, 0.5127, 0.8623, 0.7373, 0.6377, 0.7373, 0.6377, 0.7373, 0.8623, 0.7373, 0.6377, 0.5127, 0.8623, 0.5127, 0.8623, 0.5127, 0.6377, 0.5127, 0.6377, 0.7373, 0.6377, 0.5127, 0.6377, 0.5127, 0.6377, 0.7373, 0.6377, 0.5127, 0.8623, 0.5127, 0.8623, 0.7373, 0.6377, 0.7373, 0.6377, 0.5127, 0.6377, 0.7373, 0.8623, 0.7373, 0.8623, 0.5127, 0.6377, 0.5127, 0.6377, 0.7373, 0.6377, 0.7373, 0.6377, 0.5127, 0.8623, 0.7373, 0.8623, 0.5127, 0.8623, 0.5127, 0.8623, 0.7373, 0.6377, 0.7373, 0.8623, 0.7373, 0.8623, 0.7373, 0.6377, 0.7373, 0.8623, 0.5127, 0.6377, 0.5127, 0.6377, 0.5127, 0.8623, 0.5127, 0.9433, 0.9614, 0.05674, 0.9614, 0.05674, 0.9614, 0.9433, 0.9614, 0.05674, 0.03862, 0.05674, 0.9614, 0.0, 1.0, 0.0, 0.0, 0.9433, 0.03862, 0.05674, 0.03862, 0.0, 0.0, 1.0, 0.0, 0.6377, 0.5127, 0.8623, 0.5127, 0.8623, 0.7373, 0.6377, 0.7373, 0.6377, 0.5127, 0.6377, 0.7373, 0.8623, 0.7373, 0.8623, 0.5127, 0.8623, 0.7373, 0.8623, 0.5127, 0.8623, 0.5127, 0.8623, 0.7373, 0.6377, 0.7373, 0.8623, 0.7373, 0.8623, 0.7373, 0.6377, 0.7373, 0.8623, 0.5127, 0.6377, 0.5127, 0.6377, 0.5127, 0.8623, 0.5127, 0.6377, 0.5127, 0.6377, 0.7373, 0.6377, 0.7373, 0.6377, 0.5127, 0.8623, 0.6559, 0.8623, 0.7102, 0.8623, 0.7102, 0.8623, 0.6559, 0.6377, 0.7373, 0.6377, 0.7102, 0.6377, 0.7102, 0.6377, 0.7373, 0.6377, 0.6559, 0.8623, 0.6559, 0.8623, 0.7102, 0.6377, 0.7102, 0.6377, 0.6559, 0.6377, 0.7102, 0.625, 0.7198, 0.625, 0.6593, 0.8623, 0.7373, 0.8623, 0.7102, 0.875, 0.7198, 0.875, 0.75, 0.625, 0.09065, 0.625, 0.03021, 0.625, 0.03021, 0.625, 0.09065, 0.625, 0.75, 0.625, 0.7198, 0.625, 0.7198, 0.625, 0.75, 0.625, 0.75, 0.625, 0.7198, 0.625, 0.7198, 0.625, 0.75, 0.5067, 0.0, 0.5122, 0.0, 0.5122, 0.03021, 0.5067, 0.03021, 0.5067, 0.6593, 0.5122, 0.6593, 0.5122, 0.7198, 0.5067, 0.7198, 0.4619, 0.6593, 0.5067, 0.6593, 0.5067, 0.7198, 0.4619, 0.7198, 0.4619, 0.0, 0.5067, 0.0, 0.5067, 0.03021, 0.4619, 0.03021, 0.5122, 0.0, 0.5122, 0.03021, 0.5122, 0.03021, 0.5122, 0.0, 0.5122, 0.6593, 0.5122, 0.7198, 0.5122, 0.7198, 0.5122, 0.6593, 0.5067, 0.75, 0.5067, 0.7198, 0.5067, 0.7198, 0.5067, 0.75, 0.5067, 0.09065, 0.5067, 0.03021, 0.5067, 0.03021, 0.5067, 0.09065, 0.375, 0.0, 0.375, 0.03021, 0.375, 0.03021, 0.375, 0.0, 0.375, 0.6593, 0.375, 0.7198, 0.375, 0.7198, 0.375, 0.6593, 0.375, 0.0, 0.375, 0.03021, 0.375, 0.03021, 0.375, 0.0, 0.375, 0.6593, 0.375, 0.7198, 0.375, 0.7198, 0.375, 0.6593, 0.375, 0.6593, 0.375, 0.7198, 0.375, 0.7198, 0.375, 0.6593, 0.375, 0.0, 0.375, 0.03021, 0.375, 0.03021, 0.375, 0.0, 0.625, 0.09065, 0.625, 0.03021, 0.625, 0.03021, 0.625, 0.09065, 0.5122, 0.6593, 0.625, 0.6593, 0.625, 0.7198, 0.5122, 0.7198, 0.5122, 0.0, 0.625, 0.0, 0.625, 0.03021, 0.5122, 0.03021, 0.5122, 0.5, 0.625, 0.5, 0.625, 0.6593, 0.5122, 0.6593, 0.625, 0.25, 0.625, 0.09065, 0.625, 0.09065, 0.625, 0.25, 0.375, 0.5, 0.375, 0.6593, 0.375, 0.6593, 0.375, 0.5, 0.375, 0.5, 0.375, 0.6593, 0.375, 0.6593, 0.375, 0.5, 0.375, 0.5, 0.375, 0.6593, 0.375, 0.6593, 0.375, 0.5, 0.5067, 0.25, 0.5067, 0.09065, 0.5067, 0.09065, 0.5067, 0.25, 0.5122, 0.5, 0.5122, 0.6593, 0.5122, 0.6593, 0.5122, 0.5, 0.4619, 0.5, 0.5067, 0.5, 0.5067, 0.6593, 0.4619, 0.6593, 0.5067, 0.5, 0.5122, 0.5, 0.5122, 0.6593, 0.5067, 0.6593, 0.625, 0.25, 0.625, 0.09065, 0.625, 0.09065, 0.625, 0.25, 0.6377, 0.5127, 0.6377, 0.6559, 0.625, 0.6593, 0.625, 0.5, 0.6377, 0.5127, 0.8623, 0.5127, 0.8623, 0.6559, 0.6377, 0.6559, 0.8623, 0.5127, 0.8623, 0.6559, 0.8623, 0.6559, 0.8623, 0.5127, 0.6377, 0.7102, 0.6377, 0.6559, 0.6377, 0.6559, 0.6377, 0.7102, 0.8623, 0.7102, 0.8623, 0.6559, 0.875, 0.6593, 0.875, 0.7198, 0.625, 0.7198, 0.625, 0.6593, 0.625, 0.6593, 0.625, 0.7198, 0.625, 0.7198, 0.625, 0.6593, 0.625, 0.6593, 0.625, 0.7198, 0.5067, 0.03021, 0.5122, 0.03021, 0.5122, 0.09065, 0.5067, 0.09065, 0.4619, 0.03021, 0.5067, 0.03021, 0.5067, 0.09065, 0.4619, 0.09065, 0.5122, 0.03021, 0.5122, 0.09065, 0.5122, 0.09065, 0.5122, 0.03021, 0.5067, 0.7198, 0.5067, 0.6593, 0.5067, 0.6593, 0.5067, 0.7198, 0.375, 0.03021, 0.375, 0.09065, 0.375, 0.09065, 0.375, 0.03021, 0.375, 0.03021, 0.375, 0.09065, 0.375, 0.09065, 0.375, 0.03021, 0.375, 0.03021, 0.375, 0.09065, 0.375, 0.09065, 0.375, 0.03021, 0.5122, 0.03021, 0.625, 0.03021, 0.625, 0.09065, 0.5122, 0.09065, 0.375, 0.03021, 0.4619, 0.03021, 0.4619, 0.09065, 0.375, 0.09065, 0.375, 0.5, 0.4619, 0.5, 0.4619, 0.6593, 0.375, 0.6593, 0.375, 0.0, 0.4619, 0.0, 0.4619, 0.03021, 0.375, 0.03021, 0.375, 0.7198, 0.375, 0.6593, 0.375, 0.6593, 0.375, 0.7198, 0.375, 0.75, 0.4619, 0.75, 0.4619, 1.0, 0.375, 1.0, 0.375, 0.7198, 0.4619, 0.7198, 0.4619, 0.75, 0.375, 0.75, 0.375, 0.25, 0.4619, 0.25, 0.4619, 0.5, 0.375, 0.5, 0.375, 0.09065, 0.4619, 0.09065, 0.4619, 0.25, 0.375, 0.25, 0.375, 0.6593, 0.4619, 0.6593, 0.4619, 0.7198, 0.375, 0.7198, 0.375, 0.6593, 0.4619, 0.6593, 0.4619, 0.6593, 0.375, 0.6593, 0.4619, 0.7198, 0.375, 0.7198, 0.375, 0.7198, 0.4619, 0.7198, 0.4619, 0.6593, 0.4619, 0.7198, 0.4619, 0.7198, 0.4619, 0.6593, 0.375, 0.6593, 0.375, 0.6593, 0.4619, 0.6593, 0.4619, 0.6593, 0.4619, 0.7198, 0.4619, 0.7198, 0.375, 0.7198, 0.375, 0.7198, 0.4619, 0.6593, 0.4619, 0.6593, 0.4619, 0.7198, 0.4619, 0.7198, 0.4619, 0.6593, 0.4619, 0.7198, 0.4619, 0.7198, 0.4619, 0.6593, 0.4619, 0.6593, 0.375, 0.6593, 0.375, 0.6593, 0.4619, 0.6593, 0.375, 0.6593, 0.375, 0.6593, 0.375, 0.6593, 0.375, 0.6593, 0.4619, 0.7198, 0.4619, 0.6593, 0.4619, 0.6593, 0.4619, 0.7198, 0.375, 0.7198, 0.4619, 0.7198, 0.4619, 0.7198, 0.375, 0.7198, 0.375, 0.6593, 0.4619, 0.6593, 0.4619, 0.6593, 0.375, 0.6593, 0.375, 0.6593, 0.375, 0.6593, 0.375, 0.6593, 0.375, 0.6593, 0.4619, 0.6593, 0.375, 0.6593, 0.375, 0.6593, 0.4619, 0.6593, 0.4619, 0.6593, 0.4619, 0.7198, 0.4619, 0.7198, 0.4619, 0.6593, 0.4619, 0.7198, 0.375, 0.7198, 0.375, 0.7198, 0.4619, 0.7198, 0.375, 0.7198, 0.375, 0.7198, 0.375, 0.7198, 0.375, 0.7198, 0.375, 0.6593, 0.4619, 0.6593, 0.4619, 0.6593, 0.375, 0.6593, 0.4619, 0.7198, 0.375, 0.7198, 0.375, 0.7198, 0.4619, 0.7198, 0.4619, 0.6593, 0.4619, 0.7198, 0.4619, 0.7198, 0.4619, 0.6593, 0.4619, 0.7198, 0.375, 0.7198, 0.375, 0.7198, 0.4619, 0.7198, 0.375, 0.7198, 0.375, 0.7198, 0.375, 0.7198, 0.375, 0.7198, 0.4619, 0.7198, 0.4619, 0.6593, 0.4619, 0.6593, 0.4619, 0.7198, 0.375, 0.7198, 0.4619, 0.7198, 0.4619, 0.7198, 0.375, 0.7198, 0.375, 0.6593, 0.4619, 0.6593, 0.4619, 0.6593, 0.375, 0.6593, 1.0, 0.5, 1.0, 1.0, 0.875, 1.0, 0.875, 0.5, 0.875, 0.5, 0.875, 1.0, 0.75, 1.0, 0.75, 0.5, 0.75, 0.5, 0.75, 1.0, 0.625, 1.0, 0.625, 0.5, 0.625, 0.5, 0.625, 1.0, 0.5, 1.0, 0.5, 0.5, 0.5, 0.5, 0.5, 1.0, 0.375, 1.0, 0.375, 0.5, 0.375, 0.5, 0.375, 1.0, 0.25, 1.0, 0.25, 0.5, 0.125, 1.0, 0.25, 1.0, 0.25, 1.0, 0.125, 1.0, 0.25, 0.5, 0.25, 1.0, 0.125, 1.0, 0.125, 0.5, 0.125, 0.5, 0.125, 1.0, 0.0, 1.0, 0.0, 0.5, 0.75, 0.49, 0.9197, 0.4197, 0.99, 0.25, 0.9197, 0.08029, 0.75, 0.01, 0.5803, 0.08029, 0.51, 0.25, 0.5803, 0.4197, 0.0, 1.0, 0.125, 1.0, 0.125, 1.0, 0.0, 1.0, 0.75, 1.0, 0.875, 1.0, 0.875, 1.0, 0.75, 1.0, 0.375, 1.0, 0.5, 1.0, 0.5, 1.0, 0.375, 1.0, 0.0, 1.0, 0.125, 1.0, 0.125, 1.0, 0.0, 1.0, 0.875, 1.0, 1.0, 1.0, 1.0, 1.0, 0.875, 1.0, 0.625, 1.0, 0.75, 1.0, 0.75, 1.0, 0.625, 1.0, 0.25, 1.0, 0.375, 1.0, 0.375, 1.0, 0.25, 1.0, 0.5, 1.0, 0.625, 1.0, 0.625, 1.0, 0.5, 1.0, 0.375, 1.0, 0.5, 1.0, 0.5, 1.0, 0.375, 1.0, 0.25, 1.0, 0.375, 1.0, 0.375, 1.0, 0.25, 1.0, 0.5, 1.0, 0.625, 1.0, 0.625, 1.0, 0.5, 1.0, 0.75, 1.0, 0.875, 1.0, 0.875, 1.0, 0.75, 1.0, 0.125, 1.0, 0.25, 1.0, 0.25, 1.0, 0.125, 1.0, 0.375, 1.0, 0.5, 1.0, 0.5, 1.0, 0.375, 1.0, 0.625, 1.0, 0.75, 1.0, 0.75, 1.0, 0.625, 1.0, 0.875, 1.0, 1.0, 1.0, 1.0, 1.0, 0.875, 1.0, 0.125, 1.0, 0.25, 1.0, 0.25, 1.0, 0.125, 1.0, 0.625, 1.0, 0.75, 1.0, 0.75, 1.0, 0.625, 1.0, 0.875, 1.0, 1.0, 1.0, 1.0, 1.0, 0.875, 1.0, 0.0, 1.0, 0.125, 1.0, 0.125, 1.0, 0.0, 1.0, 0.25, 1.0, 0.375, 1.0, 0.375, 1.0, 0.25, 1.0, 0.5, 1.0, 0.625, 1.0, 0.625, 1.0, 0.5, 1.0, 0.75, 1.0, 0.875, 1.0, 0.875, 1.0, 0.75, 1.0, 0.125, 1.0, 0.25, 1.0, 0.25, 1.0, 0.125, 1.0, 0.25, 1.0, 0.375, 1.0, 0.375, 1.0, 0.25, 1.0, 0.375, 1.0, 0.5, 1.0, 0.5, 1.0, 0.375, 1.0, 0.625, 1.0, 0.75, 1.0, 0.75, 1.0, 0.625, 1.0, 0.875, 1.0, 1.0, 1.0, 1.0, 1.0, 0.875, 1.0, 0.0, 1.0, 0.125, 1.0, 0.125, 1.0, 0.0, 1.0, 0.25, 1.0, 0.375, 1.0, 0.375, 1.0, 0.25, 1.0, 0.5, 1.0, 0.625, 1.0, 0.625, 1.0, 0.5, 1.0, 0.75, 1.0, 0.875, 1.0, 0.875, 1.0, 0.75, 1.0, 0.875, 1.0, 1.0, 1.0, 1.0, 1.0, 0.875, 1.0, 0.5, 1.0, 0.625, 1.0, 0.625, 1.0, 0.5, 1.0, 0.75, 1.0, 0.875, 1.0, 0.875, 1.0, 0.75, 1.0, 0.125, 1.0, 0.25, 1.0, 0.25, 1.0, 0.125, 1.0, 0.375, 1.0, 0.5, 1.0, 0.5, 1.0, 0.375, 1.0, 0.625, 1.0, 0.75, 1.0, 0.75, 1.0, 0.625, 1.0, 0.875, 1.0, 1.0, 1.0, 1.0, 1.0, 0.875, 1.0, 0.0, 1.0, 0.125, 1.0, 0.125, 1.0, 0.0, 1.0, 0.125, 1.0, 0.25, 1.0, 0.25, 1.0, 0.125, 1.0, 0.0, 1.0, 0.125, 1.0, 0.125, 1.0, 0.0, 1.0, 0.25, 1.0, 0.375, 1.0, 0.375, 1.0, 0.25, 1.0, 0.5, 1.0, 0.625, 1.0, 0.625, 1.0, 0.5, 1.0, 0.75, 1.0, 0.875, 1.0, 0.875, 1.0, 0.75, 1.0, 0.125, 1.0, 0.25, 1.0, 0.25, 1.0, 0.125, 1.0, 0.375, 1.0, 0.5, 1.0, 0.5, 1.0, 0.375, 1.0, 0.625, 1.0, 0.75, 1.0, 0.75, 1.0, 0.625, 1.0, 0.75, 1.0, 0.875, 1.0, 0.875, 1.0, 0.75, 1.0, 0.375, 1.0, 0.5, 1.0, 0.5, 1.0, 0.375, 1.0, 0.625, 1.0, 0.75, 1.0, 0.75, 1.0, 0.625, 1.0, 0.875, 1.0, 1.0, 1.0, 1.0, 1.0, 0.875, 1.0, 0.0, 1.0, 0.125, 1.0, 0.125, 1.0, 0.0, 1.0, 0.25, 1.0, 0.375, 1.0, 0.375, 1.0, 0.25, 1.0, 0.5, 1.0, 0.625, 1.0, 0.625, 1.0, 0.5, 1.0, 0.75, 1.0, 0.875, 1.0, 0.875, 1.0, 0.75, 1.0, 0.4197, 0.4197, 0.25, 0.49, 0.08029, 0.4197, 0.01, 0.25, 0.08029, 0.08029, 0.25, 0.01, 0.4197, 0.08029, 0.49, 0.25, 0.125, 1.0, 0.25, 1.0, 0.25, 1.0, 0.125, 1.0, 0.375, 1.0, 0.5, 1.0, 0.5, 1.0, 0.375, 1.0, 0.625, 1.0, 0.75, 1.0, 0.75, 1.0, 0.625, 1.0, 0.875, 1.0, 1.0, 1.0, 1.0, 1.0, 0.875, 1.0, 0.0, 1.0, 0.125, 1.0, 0.125, 1.0, 0.0, 1.0, 0.25, 1.0, 0.375, 1.0, 0.375, 1.0, 0.25, 1.0, 0.5, 1.0, 0.625, 1.0, 0.625, 1.0, 0.5, 1.0, 0.9433, 0.9614, 0.05674, 0.9614, 0.05674, 0.9614, 0.9433, 0.9614, 0.05674, 0.03862, 0.05674, 0.9614, 0.0, 1.0, 0.0, 0.0, 0.9433, 0.03862, 0.05674, 0.03862, 0.0, 0.0, 1.0, 0.0, 0.9433, 0.9614, 0.9433, 0.03862, 1.0, 0.0, 1.0, 1.0, 0.05674, 0.9614, 0.9433, 0.9614, 1.0, 1.0, 0.0, 1.0, 0.05674, 0.03862, 0.9433, 0.03862, 0.9433, 0.9614, 0.05674, 0.9614, 0.05674, 0.03862, 0.9433, 0.03862, 0.9433, 0.03862, 0.05674, 0.03862, 0.9433, 0.03862, 0.9433, 0.9614, 0.9433, 0.9614, 0.9433, 0.03862, 0.05674, 0.9614, 0.05674, 0.03862, 0.05674, 0.03862, 0.05674, 0.9614, 0.0, 1.0, 1.0, 1.0, 1.0, 1.0, 0.0, 1.0, 1.0, 0.0, 0.0, 0.0, 0.0, 0.0, 1.0, 0.0, 1.0, 1.0, 1.0, 0.0, 1.0, 0.0, 1.0, 1.0, 0.0, 0.0, 0.0, 1.0, 0.0, 1.0, 0.0, 0.0, 0.9433, 0.9614, 0.9433, 0.03862, 1.0, 0.0, 1.0, 1.0, 0.05674, 0.9614, 0.9433, 0.9614, 1.0, 1.0, 0.0, 1.0, 0.05674, 0.03862, 0.9433, 0.03862, 0.9433, 0.9614, 0.05674, 0.9614, 0.05674, 0.03862, 0.9433, 0.03862, 0.9433, 0.03862, 0.05674, 0.03862, 0.9433, 0.03862, 0.9433, 0.9614, 0.9433, 0.9614, 0.9433, 0.03862, 0.05674, 0.9614, 0.05674, 0.03862, 0.05674, 0.03862, 0.05674, 0.9614, 0.0, 1.0, 1.0, 1.0, 1.0, 1.0, 0.0, 1.0, 1.0, 0.0, 0.0, 0.0, 0.0, 0.0, 1.0, 0.0, 1.0, 1.0, 1.0, 0.0, 1.0, 0.0, 1.0, 1.0, 0.0, 0.0, 0.0, 1.0, 0.0, 1.0, 0.0, 0.0, 0.05674, 0.9614, 0.9433, 0.9614, 1.0, 1.0, 0.0, 1.0, 0.9433, 0.03862, 0.9433, 0.9614, 0.9433, 0.9614, 0.9433, 0.03862, 0.05674, 0.03862, 0.9433, 0.03862, 0.9433, 0.9614, 0.05674, 0.9614, 0.0, 1.0, 1.0, 1.0, 1.0, 1.0, 0.0, 1.0, 1.0, 1.0, 1.0, 0.0, 1.0, 0.0, 1.0, 1.0, 0.9433, 0.9614, 0.05674, 0.9614, 0.05674, 0.9614, 0.9433, 0.9614, 0.9433, 0.03862, 0.05674, 0.03862, 0.0, 0.0, 1.0, 0.0, 0.9433, 0.9614, 0.9433, 0.03862, 1.0, 0.0, 1.0, 1.0, 0.05674, 0.03862, 0.05674, 0.9614, 0.0, 1.0, 0.0, 0.0, 0.0, 0.0, 0.0, 1.0, 0.0, 1.0, 0.0, 0.0, 0.05674, 0.03862, 0.9433, 0.03862, 0.9433, 0.03862, 0.05674, 0.03862, 1.0, 0.0, 0.0, 0.0, 0.0, 0.0, 1.0, 0.0, 0.05674, 0.9614, 0.05674, 0.03862, 0.05674, 0.03862, 0.05674, 0.9614, 0.9433, 0.9614, 0.05674, 0.9614, 0.05674, 0.9614, 0.9433, 0.9614, 0.05674, 0.03862, 0.05674, 0.9614, 0.0, 1.0, 0.0, 0.0, 0.9433, 0.03862, 0.05674, 0.03862, 0.0, 0.0, 1.0, 0.0, 0.9433, 0.9614, 0.9433, 0.03862, 1.0, 0.0, 1.0, 1.0, 0.05674, 0.9614, 0.9433, 0.9614, 1.0, 1.0, 0.0, 1.0, 0.05674, 0.03862, 0.9433, 0.03862, 0.9433, 0.9614, 0.05674, 0.9614, 0.05674, 0.03862, 0.9433, 0.03862, 0.9433, 0.03862, 0.05674, 0.03862, 0.9433, 0.03862, 0.9433, 0.9614, 0.9433, 0.9614, 0.9433, 0.03862, 0.05674, 0.9614, 0.05674, 0.03862, 0.05674, 0.03862, 0.05674, 0.9614, 0.0, 1.0, 1.0, 1.0, 1.0, 1.0, 0.0, 1.0, 1.0, 0.0, 0.0, 0.0, 0.0, 0.0, 1.0, 0.0, 1.0, 1.0, 1.0, 0.0, 1.0, 0.0, 1.0, 1.0, 0.0, 0.0, 0.0, 1.0, 0.0, 1.0, 0.0, 0.0, 0.0, 0.0, 0.0, 1.0, 0.0, 1.0, 0.0, 0.0, 1.0, 1.0, 1.0, 0.0, 1.0, 0.0, 1.0, 1.0, 1.0, 0.0, 0.0, 0.0, 0.0, 0.0, 1.0, 0.0, 0.0, 1.0, 1.0, 1.0, 1.0, 1.0, 0.0, 1.0, 0.05674, 0.9614, 0.05674, 0.03862, 0.05674, 0.03862, 0.05674, 0.9614, 0.9433, 0.03862, 0.9433, 0.9614, 0.9433, 0.9614, 0.9433, 0.03862, 0.05674, 0.03862, 0.9433, 0.03862, 0.9433, 0.03862, 0.05674, 0.03862, 0.05674, 0.03862, 0.9433, 0.03862, 0.9433, 0.9614, 0.05674, 0.9614, 0.05674, 0.9614, 0.9433, 0.9614, 1.0, 1.0, 0.0, 1.0, 0.9433, 0.9614, 0.9433, 0.03862, 1.0, 0.0, 1.0, 1.0, 0.9433, 0.03862, 0.05674, 0.03862, 0.0, 0.0, 1.0, 0.0, 0.05674, 0.03862, 0.05674, 0.9614, 0.0, 1.0, 0.0, 0.0, 0.9433, 0.9614, 0.05674, 0.9614, 0.05674, 0.9614, 0.9433, 0.9614, 0.0, 0.0, 0.0, 1.0, 0.0, 1.0, 0.0, 0.0, 1.0, 1.0, 1.0, 0.0, 1.0, 0.0, 1.0, 1.0, 1.0, 0.0, 0.0, 0.0, 0.0, 0.0, 1.0, 0.0, 0.0, 1.0, 1.0, 1.0, 1.0, 1.0, 0.0, 1.0, 0.05674, 0.9614, 0.05674, 0.03862, 0.05674, 0.03862, 0.05674, 0.9614, 0.9433, 0.03862, 0.9433, 0.9614, 0.9433, 0.9614, 0.9433, 0.03862, 0.05674, 0.03862, 0.9433, 0.03862, 0.9433, 0.03862, 0.05674, 0.03862, 0.05674, 0.03862, 0.9433, 0.03862, 0.9433, 0.9614, 0.05674, 0.9614, 0.05674, 0.9614, 0.9433, 0.9614, 1.0, 1.0, 0.0, 1.0, 0.9433, 0.9614, 0.9433, 0.03862, 1.0, 0.0, 1.0, 1.0, 0.9433, 0.03862, 0.05674, 0.03862, 0.0, 0.0, 1.0, 0.0, 0.05674, 0.03862, 0.05674, 0.9614, 0.0, 1.0, 0.0, 0.0, 0.9433, 0.9614, 0.05674, 0.9614, 0.05674, 0.9614, 0.9433, 0.9614, 0.0, 0.0, 0.0, 0.0, 0.0, 1.0, 0.0, 1.0, 0.0, 0.0, 0.0, 1.0, 0.0, 1.0, 0.0, 0.0, 0.0, 0.9616, 0.0, 0.03843, 0.0, 0.03843, 0.0, 0.9616, 0.0, 0.0, 0.0, 0.0, 0.0, 0.0, 0.0, 0.0, 0.0, 1.0, 0.0, 0.0, 0.0, 0.0, 0.0, 1.0, 0.0, 1.0, 0.0, 1.0, 0.0, 1.0, 0.0, 1.0, 0.0, 1.0, 0.0, 1.0, 0.0, 1.0, 0.0, 1.0, 0.0, 1.0, 0.0, 0.0, 0.0, 0.0, 0.0, 1.0, 0.0, 0.0, 0.0, 0.0, 0.0, 0.0, 0.0, 0.0, 0.0, 0.03843, 0.0, 0.9616, 0.0, 0.9616, 0.0, 0.03843, 0.0, 1.0, 0.0, 1.0, 0.0, 1.0, 0.0, 1.0, 0.0, 1.0, 0.0, 0.0, 0.0, 0.0, 0.0, 1.0, 0.0, 0.0, 0.0, 0.0, 0.0, 0.0, 0.0, 0.0, 0.0, 0.0, 0.0, 1.0, 0.0, 1.0, 0.0, 0.0, 0.0, 0.9616, 0.0, 0.03843, 0.0, 0.0, 0.0, 1.0, 0.0, 0.03843, 0.0, 0.9616, 0.0, 1.0, 0.0, 0.0, 0.0, 0.9616, 0.0, 0.9616, 0.0, 1.0, 0.0, 1.0, 0.0, 0.03843, 0.0, 0.03843, 0.0, 0.0, 0.0, 0.0, 0.0, 0.9616, 0.0, 0.9616, 0.0, 1.0, 0.0, 1.0, 0.0, 0.03843, 0.0, 0.9616, 0.0, 1.0, 0.0, 0.0, 0.0, 0.03843, 0.0, 0.03843, 0.0, 0.0, 0.0, 0.0, 0.0, 0.9616, 0.0, 0.03843, 0.0, 0.0, 0.0, 1.0, 0.0, 0.03843, 0.0, 0.9616, 0.0, 0.9616, 0.0, 0.03843, 0.0, 0.03843, 0.0, 0.9616, 0.0, 0.9616, 0.0, 0.03843, 0.0, 0.03843, 0.0, 0.03843, 0.0, 0.03843, 0.0, 0.03843, 0.0, 0.9616, 0.0, 0.03843, 0.0, 0.03843, 0.0, 0.9616, 0.0, 0.03843, 0.0, 0.03843, 0.0, 0.03843, 0.0, 0.03843, 0.0, 0.9616, 0.0, 0.9616, 0.0, 0.9616, 0.0, 0.9616, 0.0, 0.9616, 0.0, 0.9616, 0.0, 0.9616, 0.0, 0.9616, 0.0, 0.03843, 0.0, 0.9616, 0.0, 0.9616, 0.0, 0.03843, 0.0, 0.0, 0.0, 0.0, 0.0, 0.0, 0.0, 0.0, 0.0, 1.0, 0.0, 0.0, 0.0, 0.0, 0.0, 1.0, 0.0, 1.0, 0.0, 1.0, 0.0, 1.0, 0.0, 1.0, 0.0, 0.03843, 0.0, 0.9616, 0.0, 0.9616, 0.0, 0.03843, 0.0, 0.0, 0.0, 0.0, 0.0, 0.0, 0.0, 0.0, 0.0, 1.0, 0.0, 0.0, 0.0, 0.0, 0.0, 1.0, 0.0, 1.0, 0.0, 1.0, 0.0, 1.0, 0.0, 1.0, 0.0, 1.0, 0.0, 1.0, 0.0, 1.0, 0.0, 1.0, 0.0, 1.0, 0.0, 0.0, 0.0, 0.0, 0.0, 1.0, 0.0, 0.0, 0.0, 0.0, 0.0, 0.0, 0.0, 0.0, 0.0, 0.9616, 0.0, 0.03843, 0.0, 0.03843, 0.0, 0.9616, 0.0, 0.0, 0.0, 1.0, 0.0, 1.0, 0.0, 0.0, 0.0, 0.0, 0.0, 0.0, 0.0, 1.0, 0.0, 1.0, 0.9433, 0.9614, 0.05674, 0.9614, 0.05674, 0.9614, 0.9433, 0.9614, 0.05674, 0.03862, 0.05674, 0.9614, 0.0, 1.0, 0.0, 0.0, 0.9433, 0.03862, 0.05674, 0.03862, 0.0, 0.0, 1.0, 0.0, 0.9433, 0.9614, 0.9433, 0.03862, 1.0, 0.0, 1.0, 1.0, 0.05674, 0.9614, 0.9433, 0.9614, 1.0, 1.0, 0.0, 1.0, 0.05674, 0.03862, 0.9433, 0.03862, 0.9433, 0.9614, 0.05674, 0.9614, 0.05674, 0.03862, 0.9433, 0.03862, 0.9433, 0.03862, 0.05674, 0.03862, 0.9433, 0.03862, 0.9433, 0.9614, 0.9433, 0.9614, 0.9433, 0.03862, 0.05674, 0.9614, 0.05674, 0.03862, 0.05674, 0.03862, 0.05674, 0.9614, 0.0, 1.0, 1.0, 1.0, 1.0, 1.0, 0.0, 1.0, 1.0, 0.0, 0.0, 0.0, 0.0, 0.0, 1.0, 0.0, 1.0, 1.0, 1.0, 0.0, 1.0, 0.0, 1.0, 1.0, 0.0, 0.0, 0.0, 1.0, 0.0, 1.0, 0.0, 0.0, 0.0, 0.0, 0.0, 1.0, 0.0, 1.0, 0.0, 0.0, 0.0, 0.9616, 0.0, 0.03843, 0.0, 0.0, 0.0, 1.0, 0.0, 0.03843, 0.0, 0.9616, 0.0, 1.0, 0.0, 0.0, 0.0, 0.9616, 0.0, 0.9616, 0.0, 1.0, 0.0, 1.0, 0.0, 0.03843, 0.0, 0.03843, 0.0, 0.0, 0.0, 0.0, 0.0, 0.9616, 0.0, 0.9616, 0.0, 1.0, 0.0, 1.0, 0.0, 0.03843, 0.0, 0.9616, 0.0, 1.0, 0.0, 0.0, 0.0, 0.03843, 0.0, 0.03843, 0.0, 0.0, 0.0, 0.0, 0.0, 0.9616, 0.0, 0.03843, 0.0, 0.0, 0.0, 1.0, 0.0, 0.03843, 0.0, 0.9616, 0.0, 0.9616, 0.0, 0.03843, 0.0, 0.03843, 0.0, 0.9616, 0.0, 0.9616, 0.0, 0.03843, 0.0, 0.03843, 0.0, 0.03843, 0.0, 0.03843, 0.0, 0.03843, 0.0, 0.9616, 0.0, 0.03843, 0.0, 0.03843, 0.0, 0.9616, 0.0, 0.03843, 0.0, 0.03843, 0.0, 0.03843, 0.0, 0.03843, 0.0, 0.9616, 0.0, 0.9616, 0.0, 0.9616, 0.0, 0.9616, 0.0, 0.9616, 0.0, 0.9616, 0.0, 0.9616, 0.0, 0.9616, 0.0, 0.03843, 0.0, 0.9616, 0.0, 0.9616, 0.0, 0.03843, 0.05674, 0.9614, 0.9433, 0.9614, 1.0, 1.0, 0.0, 1.0, 0.9433, 0.03862, 0.9433, 0.9614, 0.9433, 0.9614, 0.9433, 0.03862, 0.05674, 0.03862, 0.9433, 0.03862, 0.9433, 0.9614, 0.05674, 0.9614, 0.0, 1.0, 1.0, 1.0, 1.0, 1.0, 0.0, 1.0, 1.0, 1.0, 1.0, 0.0, 1.0, 0.0, 1.0, 1.0, 0.9433, 0.9614, 0.05674, 0.9614, 0.05674, 0.9614, 0.9433, 0.9614, 0.9433, 0.03862, 0.05674, 0.03862, 0.0, 0.0, 1.0, 0.0, 0.9433, 0.9614, 0.9433, 0.03862, 1.0, 0.0, 1.0, 1.0, 0.05674, 0.03862, 0.05674, 0.9614, 0.0, 1.0, 0.0, 0.0, 0.0, 0.0, 0.0, 1.0, 0.0, 1.0, 0.0, 0.0, 0.05674, 0.03862, 0.9433, 0.03862, 0.9433, 0.03862, 0.05674, 0.03862, 1.0, 0.0, 0.0, 0.0, 0.0, 0.0, 1.0, 0.0, 0.05674, 0.9614, 0.05674, 0.03862, 0.05674, 0.03862, 0.05674, 0.9614, 0.4619, 0.6593, 0.5067, 0.6593, 0.5067, 0.7198, 0.4619, 0.7198, 0.4619, 0.6593, 0.4619, 0.7198, 0.5067, 0.7198, 0.5067, 0.6593, 0.4619, 0.6593, 0.4619, 0.6593, 0.5067, 0.6593, 0.5067, 0.6593, 0.5067, 0.6593, 0.5067, 0.6593, 0.5067, 0.7198, 0.5067, 0.7198, 0.5067, 0.7198, 0.5067, 0.7198, 0.4619, 0.7198, 0.4619, 0.7198, 0.4619, 0.6593, 0.4619, 0.7198, 0.5067, 0.7198, 0.5067, 0.6593, 0.4619, 0.6593, 0.5067, 0.6593, 0.5067, 0.7198, 0.4619, 0.7198, 0.4619, 0.6593, 0.5067, 0.6593, 0.5067, 0.6593, 0.4619, 0.6593, 0.5067, 0.6593, 0.5067, 0.7198, 0.5067, 0.7198, 0.5067, 0.6593, 0.5067, 0.7198, 0.4619, 0.7198, 0.4619, 0.7198, 0.5067, 0.7198, 0.4619, 0.7198, 0.4619, 0.7198, 0.4619, 0.7198, 0.4619, 0.7198, 0.4619, 0.6593, 0.4619, 0.6593, 0.4619, 0.6593, 0.4619, 0.6593, 0.4619, 0.7198, 0.4619, 0.6593, 0.4619, 0.6593, 0.4619, 0.7198, 0.4619, 0.6593, 0.4619, 0.7198, 0.4619, 0.7198, 0.4619, 0.6593])
me_cube.materials.append(mat_building)
me_cube.materials.append(mat_window_sill)
me_cube.materials.append(mat_window)
me_cube.materials.append(mat_foundation)
me_cube.materials.append(mat_boxes)
me_cube.materials.append(mat_frame)
me_cube.materials.append(mat_door)
me_cube.materials.append(mat_handle)
me_cube.materials.append(mat_cover)
me_cube.materials.append(None)
me_cube.update()

# ---- objects
ob_cube_001 = bpy.data.objects.new('Cube.001', me_cube)

# ---- transforms, parenting, visibility, modifiers, constraints
ob_cube_001.location = (0.0, 0.0, 0.1184)
ob_cube_001.scale = (1.426, 1.426, 1.426)

# ---- collection membership
col_collection.objects.link(ob_cube_001)

# ---- scene / render settings (as saved in the file)
scene.frame_start = 1; scene.frame_end = 250; scene.frame_set(1)
scene.render.engine = 'BLENDER_EEVEE_NEXT'
bpy.context.view_layer.update()

# ---- added for rendering (the .blend has no active camera and no usable light): camera, sun
cam_auto = bpy.data.cameras.new('AutoCamera')
cam_auto.lens = 50.0
cam_auto.sensor_width = 36.0
cam_auto.clip_end = 1000.0
ob_auto_camera = bpy.data.objects.new('AutoCamera', cam_auto)
scene.collection.objects.link(ob_auto_camera)
ob_auto_camera.location = (5.7496, -6.81648, 6.62321)
ob_auto_camera.rotation_euler = (1.09748, -7.21219e-08, 0.694738)
scene.camera = ob_auto_camera
light_auto_sun = bpy.data.lights.new('AutoSun', 'SUN')
light_auto_sun.energy = 3.0
light_auto_sun.angle = 0.0523599
ob_auto_sun = bpy.data.objects.new('AutoSun', light_auto_sun)
scene.collection.objects.link(ob_auto_sun)
ob_auto_sun.rotation_euler = (0.872665, 0.174533, 0.523599)
bpy.context.view_layer.update()
